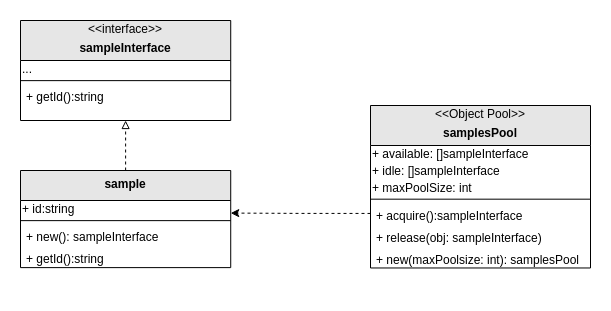

The diagram above was exported from draw.io. Its source (the exported page's mxGraphModel, read from the mxfile embedded in the PNG):
<mxGraphModel dx="1219" dy="757" grid="1" gridSize="10" guides="1" tooltips="1" connect="1" arrows="1" fold="1" page="1" pageScale="1" pageWidth="850" pageHeight="1100" math="0" shadow="0">
  <root>
    <mxCell id="0" />
    <mxCell id="1" parent="0" />
    <mxCell id="a9Bw99t0txG4ptCN8kVX-1" value="" style="group" vertex="1" connectable="0" parent="1">
      <mxGeometry x="530" y="255" width="220" height="120" as="geometry" />
    </mxCell>
    <mxCell id="a9Bw99t0txG4ptCN8kVX-2" value="&#10;samplesPool" style="swimlane;fontStyle=1;align=center;verticalAlign=top;childLayout=stackLayout;horizontal=1;startSize=40;horizontalStack=0;resizeParent=1;resizeLast=0;collapsible=1;marginBottom=0;rounded=0;shadow=0;strokeWidth=1;fillColor=#E6E6E6;" vertex="1" parent="a9Bw99t0txG4ptCN8kVX-1">
      <mxGeometry width="219.99999999999997" height="162.4671052631579" as="geometry">
        <mxRectangle x="230" y="140" width="160" height="26" as="alternateBounds" />
      </mxGeometry>
    </mxCell>
    <mxCell id="a9Bw99t0txG4ptCN8kVX-3" value="+ available: []sampleInterface" style="text;html=1;strokeColor=none;fillColor=none;align=left;verticalAlign=middle;whiteSpace=wrap;rounded=0;" vertex="1" parent="a9Bw99t0txG4ptCN8kVX-2">
      <mxGeometry y="40" width="219.99999999999997" height="16.776315789473685" as="geometry" />
    </mxCell>
    <mxCell id="a9Bw99t0txG4ptCN8kVX-27" value="+ idle: []sampleInterface" style="text;html=1;strokeColor=none;fillColor=none;align=left;verticalAlign=middle;whiteSpace=wrap;rounded=0;" vertex="1" parent="a9Bw99t0txG4ptCN8kVX-2">
      <mxGeometry y="56.776315789473685" width="219.99999999999997" height="16.776315789473685" as="geometry" />
    </mxCell>
    <mxCell id="a9Bw99t0txG4ptCN8kVX-26" value="+ maxPoolSize: int" style="text;html=1;strokeColor=none;fillColor=none;align=left;verticalAlign=middle;whiteSpace=wrap;rounded=0;" vertex="1" parent="a9Bw99t0txG4ptCN8kVX-2">
      <mxGeometry y="73.55263157894737" width="219.99999999999997" height="16.776315789473685" as="geometry" />
    </mxCell>
    <mxCell id="a9Bw99t0txG4ptCN8kVX-4" value="" style="line;html=1;strokeWidth=1;align=left;verticalAlign=middle;spacingTop=-1;spacingLeft=3;spacingRight=3;rotatable=0;labelPosition=right;points=[];portConstraint=eastwest;" vertex="1" parent="a9Bw99t0txG4ptCN8kVX-2">
      <mxGeometry y="90.32894736842105" width="219.99999999999997" height="6.7105263157894735" as="geometry" />
    </mxCell>
    <mxCell id="a9Bw99t0txG4ptCN8kVX-5" value="+ acquire():sampleInterface" style="text;align=left;verticalAlign=top;spacingLeft=4;spacingRight=4;overflow=hidden;rotatable=0;points=[[0,0.5],[1,0.5]];portConstraint=eastwest;" vertex="1" parent="a9Bw99t0txG4ptCN8kVX-2">
      <mxGeometry y="97.03947368421053" width="219.99999999999997" height="21.80921052631579" as="geometry" />
    </mxCell>
    <mxCell id="a9Bw99t0txG4ptCN8kVX-6" value="+ release(obj: sampleInterface)&#10;" style="text;align=left;verticalAlign=top;spacingLeft=4;spacingRight=4;overflow=hidden;rotatable=0;points=[[0,0.5],[1,0.5]];portConstraint=eastwest;" vertex="1" parent="a9Bw99t0txG4ptCN8kVX-2">
      <mxGeometry y="118.84868421052633" width="219.99999999999997" height="21.80921052631579" as="geometry" />
    </mxCell>
    <mxCell id="a9Bw99t0txG4ptCN8kVX-8" value="+ new(maxPoolsize: int): samplesPool" style="text;align=left;verticalAlign=top;spacingLeft=4;spacingRight=4;overflow=hidden;rotatable=0;points=[[0,0.5],[1,0.5]];portConstraint=eastwest;" vertex="1" parent="a9Bw99t0txG4ptCN8kVX-2">
      <mxGeometry y="140.6578947368421" width="219.99999999999997" height="21.80921052631579" as="geometry" />
    </mxCell>
    <mxCell id="a9Bw99t0txG4ptCN8kVX-7" value="&amp;lt;&amp;lt;Object Pool&amp;gt;&amp;gt;" style="text;html=1;strokeColor=none;fillColor=none;align=center;verticalAlign=middle;whiteSpace=wrap;rounded=0;" vertex="1" parent="a9Bw99t0txG4ptCN8kVX-1">
      <mxGeometry width="219.76976500808672" height="16.78" as="geometry" />
    </mxCell>
    <mxCell id="a9Bw99t0txG4ptCN8kVX-9" value="" style="group" vertex="1" connectable="0" parent="1">
      <mxGeometry x="180" y="170" width="210.22000000000003" height="120" as="geometry" />
    </mxCell>
    <mxCell id="a9Bw99t0txG4ptCN8kVX-10" value="&#10;sampleInterface" style="swimlane;fontStyle=1;align=center;verticalAlign=top;childLayout=stackLayout;horizontal=1;startSize=40;horizontalStack=0;resizeParent=1;resizeLast=0;collapsible=1;marginBottom=0;rounded=0;shadow=0;strokeWidth=1;fillColor=#E6E6E6;" vertex="1" parent="a9Bw99t0txG4ptCN8kVX-9">
      <mxGeometry width="210.22" height="100" as="geometry">
        <mxRectangle x="230" y="140" width="160" height="26" as="alternateBounds" />
      </mxGeometry>
    </mxCell>
    <mxCell id="a9Bw99t0txG4ptCN8kVX-11" value="..." style="text;html=1;strokeColor=none;fillColor=none;align=left;verticalAlign=middle;whiteSpace=wrap;rounded=0;" vertex="1" parent="a9Bw99t0txG4ptCN8kVX-10">
      <mxGeometry y="40" width="210.22" height="16.776315789473685" as="geometry" />
    </mxCell>
    <mxCell id="a9Bw99t0txG4ptCN8kVX-12" value="" style="line;html=1;strokeWidth=1;align=left;verticalAlign=middle;spacingTop=-1;spacingLeft=3;spacingRight=3;rotatable=0;labelPosition=right;points=[];portConstraint=eastwest;" vertex="1" parent="a9Bw99t0txG4ptCN8kVX-10">
      <mxGeometry y="56.776315789473685" width="210.22" height="6.7105263157894735" as="geometry" />
    </mxCell>
    <mxCell id="a9Bw99t0txG4ptCN8kVX-13" value="+ getId():string" style="text;align=left;verticalAlign=top;spacingLeft=4;spacingRight=4;overflow=hidden;rotatable=0;points=[[0,0.5],[1,0.5]];portConstraint=eastwest;" vertex="1" parent="a9Bw99t0txG4ptCN8kVX-10">
      <mxGeometry y="63.48684210526316" width="210.22" height="21.80921052631579" as="geometry" />
    </mxCell>
    <mxCell id="a9Bw99t0txG4ptCN8kVX-15" value="&amp;lt;&amp;lt;interface&amp;gt;&amp;gt;" style="text;html=1;strokeColor=none;fillColor=none;align=center;verticalAlign=middle;whiteSpace=wrap;rounded=0;" vertex="1" parent="a9Bw99t0txG4ptCN8kVX-9">
      <mxGeometry width="210" height="16.78" as="geometry" />
    </mxCell>
    <mxCell id="a9Bw99t0txG4ptCN8kVX-16" value="" style="group" vertex="1" connectable="0" parent="1">
      <mxGeometry x="180" y="320" width="210.22000000000003" height="120" as="geometry" />
    </mxCell>
    <mxCell id="a9Bw99t0txG4ptCN8kVX-17" value="sample" style="swimlane;fontStyle=1;align=center;verticalAlign=top;childLayout=stackLayout;horizontal=1;startSize=30;horizontalStack=0;resizeParent=1;resizeLast=0;collapsible=1;marginBottom=0;rounded=0;shadow=0;strokeWidth=1;fillColor=#E6E6E6;" vertex="1" parent="a9Bw99t0txG4ptCN8kVX-16">
      <mxGeometry width="210.22" height="97.10526315789474" as="geometry">
        <mxRectangle x="230" y="140" width="160" height="26" as="alternateBounds" />
      </mxGeometry>
    </mxCell>
    <mxCell id="a9Bw99t0txG4ptCN8kVX-18" value="+ id:string" style="text;html=1;strokeColor=none;fillColor=none;align=left;verticalAlign=middle;whiteSpace=wrap;rounded=0;" vertex="1" parent="a9Bw99t0txG4ptCN8kVX-17">
      <mxGeometry y="30" width="210.22" height="16.776315789473685" as="geometry" />
    </mxCell>
    <mxCell id="a9Bw99t0txG4ptCN8kVX-19" value="" style="line;html=1;strokeWidth=1;align=left;verticalAlign=middle;spacingTop=-1;spacingLeft=3;spacingRight=3;rotatable=0;labelPosition=right;points=[];portConstraint=eastwest;" vertex="1" parent="a9Bw99t0txG4ptCN8kVX-17">
      <mxGeometry y="46.776315789473685" width="210.22" height="6.7105263157894735" as="geometry" />
    </mxCell>
    <mxCell id="a9Bw99t0txG4ptCN8kVX-20" value="+ new(): sampleInterface" style="text;align=left;verticalAlign=top;spacingLeft=4;spacingRight=4;overflow=hidden;rotatable=0;points=[[0,0.5],[1,0.5]];portConstraint=eastwest;" vertex="1" parent="a9Bw99t0txG4ptCN8kVX-17">
      <mxGeometry y="53.48684210526316" width="210.22" height="21.80921052631579" as="geometry" />
    </mxCell>
    <mxCell id="a9Bw99t0txG4ptCN8kVX-28" value="+ getId():string" style="text;align=left;verticalAlign=top;spacingLeft=4;spacingRight=4;overflow=hidden;rotatable=0;points=[[0,0.5],[1,0.5]];portConstraint=eastwest;" vertex="1" parent="a9Bw99t0txG4ptCN8kVX-17">
      <mxGeometry y="75.29605263157895" width="210.22" height="21.80921052631579" as="geometry" />
    </mxCell>
    <mxCell id="a9Bw99t0txG4ptCN8kVX-23" style="edgeStyle=orthogonalEdgeStyle;rounded=0;orthogonalLoop=1;jettySize=auto;html=1;exitX=0.5;exitY=0;exitDx=0;exitDy=0;entryX=0.5;entryY=1;entryDx=0;entryDy=0;endArrow=block;endFill=0;dashed=1;" edge="1" parent="1" source="a9Bw99t0txG4ptCN8kVX-17" target="a9Bw99t0txG4ptCN8kVX-10">
      <mxGeometry relative="1" as="geometry" />
    </mxCell>
    <mxCell id="a9Bw99t0txG4ptCN8kVX-25" style="edgeStyle=orthogonalEdgeStyle;rounded=0;orthogonalLoop=1;jettySize=auto;html=1;exitX=0;exitY=0.5;exitDx=0;exitDy=0;entryX=1;entryY=0.75;entryDx=0;entryDy=0;dashed=1;" edge="1" parent="1" source="a9Bw99t0txG4ptCN8kVX-5" target="a9Bw99t0txG4ptCN8kVX-18">
      <mxGeometry relative="1" as="geometry" />
    </mxCell>
  </root>
</mxGraphModel>